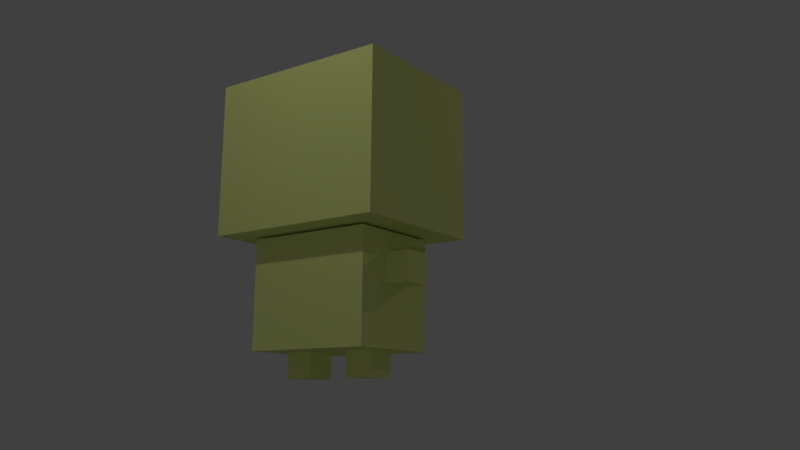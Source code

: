 # Source: CharacterSimple.blend  (saved by Blender 2.78.0; exported with 4.5.12 LTS)
import bpy
from mathutils import Matrix  # noqa: F401  (used for matrix-valued properties, if any)

bpy.ops.wm.read_factory_settings(use_empty=True)
scene = bpy.context.scene
scene.name = 'Scene'

# ---- collections
col_collection_1 = bpy.data.collections.new('Collection 1'); scene.collection.children.link(col_collection_1)

# ---- materials (node trees are filled in below, after node groups)
mat_material = bpy.data.materials.new('Material')
mat_material.alpha_threshold = 0.0
mat_material.use_transparent_shadow = False
mat_material.preview_render_type = 'CUBE'
mat_material.diffuse_color = (0.7112, 0.8, 0.2675, 1.0)
mat_material.roughness = 0.5
mat_material.specular_intensity = 0.48
mat_material.line_color = (0.0, 0.0, 0.0, 1.0)

# ---- material node trees

# ---- world
world_world = bpy.data.worlds.new('World'); scene.world = world_world
world_world.color = (0.05088, 0.05088, 0.05088)
world_world.use_sun_shadow = False
world_world.sun_shadow_jitter_overblur = 0.0
world_world.cycles.sampling_method = 'MANUAL'

# ---- cameras
cam_camera = bpy.data.cameras.new('Camera')
cam_camera.clip_end = 100.0
cam_camera.lens = 35.0
cam_camera.sensor_width = 32.0
cam_camera.sensor_height = 18.0
cam_camera.ortho_scale = 7.314
cam_camera.dof.focus_distance = 0.0
cam_camera.dof.aperture_fstop = 128.0

# ---- lights
light_lamp = bpy.data.lights.new('Lamp', 'POINT')
light_lamp.transmission_factor = 0.0
light_lamp.cutoff_distance = 30.0
light_lamp.energy = 100.0
light_lamp.shadow_buffer_clip_start = 1.001
light_lamp.shadow_soft_size = 0.1
light_lamp.shadow_maximum_resolution = 0.006
light_lamp.use_absolute_resolution = True
light_lamp_001 = bpy.data.lights.new('Lamp.001', 'POINT')
light_lamp_001.transmission_factor = 0.0
light_lamp_001.cutoff_distance = 30.0
light_lamp_001.energy = 100.0
light_lamp_001.shadow_buffer_clip_start = 1.001
light_lamp_001.shadow_soft_size = 0.1
light_lamp_001.shadow_maximum_resolution = 0.006
light_lamp_001.use_absolute_resolution = True
light_lamp_002 = bpy.data.lights.new('Lamp.002', 'POINT')
light_lamp_002.transmission_factor = 0.0
light_lamp_002.cutoff_distance = 30.0
light_lamp_002.energy = 100.0
light_lamp_002.shadow_buffer_clip_start = 1.001
light_lamp_002.shadow_soft_size = 0.1
light_lamp_002.shadow_maximum_resolution = 0.006
light_lamp_002.use_absolute_resolution = True

# ---- meshes
me_cube = bpy.data.meshes.new('Cube')
me_cube.from_pydata([(1.0, 1.0, -1.0), (1.0, -1.0, -1.0), (-1.0, -1.0, -1.0), (-1.0, 1.0, -1.0), (1.0, 1.0, 0.6253), (1.0, -1.0, 0.6253), (-1.0, -1.0, 0.6253), (-1.0, 1.0, 0.6253)], [], [(0, 1, 2, 3), (4, 7, 6, 5), (0, 4, 5, 1), (1, 5, 6, 2), (2, 6, 7, 3), (4, 0, 3, 7)])
me_cube.materials.append(mat_material)
me_cube.use_remesh_preserve_volume = False
me_cube.use_remesh_preserve_attributes = False
me_cube.use_mirror_vertex_groups = False
me_cube.update()
me_cube_001 = bpy.data.meshes.new('Cube.001')
me_cube_001.from_pydata([(1.0, 1.0, -1.0), (1.0, -1.0, -1.0), (-1.0, -1.0, -1.0), (-1.0, 1.0, -1.0), (1.0, 1.0, 1.0), (1.0, -1.0, 1.0), (-1.0, -1.0, 1.0), (-1.0, 1.0, 1.0)], [], [(0, 1, 2, 3), (4, 7, 6, 5), (0, 4, 5, 1), (1, 5, 6, 2), (2, 6, 7, 3), (4, 0, 3, 7)])
me_cube_001.materials.append(mat_material)
me_cube_001.use_remesh_preserve_volume = False
me_cube_001.use_remesh_preserve_attributes = False
me_cube_001.use_mirror_vertex_groups = False
me_cube_001.update()
me_cube_002 = bpy.data.meshes.new('Cube.002')
me_cube_002.from_pydata([(1.0, 1.0, -1.0), (1.0, -1.0, -1.0), (-1.0, -1.0, -1.0), (-1.0, 1.0, -1.0), (1.0, 1.0, 1.0), (1.0, -1.0, 1.0), (-1.0, -1.0, 1.0), (-1.0, 1.0, 1.0)], [], [(0, 1, 2, 3), (4, 7, 6, 5), (0, 4, 5, 1), (1, 5, 6, 2), (2, 6, 7, 3), (4, 0, 3, 7)])
me_cube_002.materials.append(mat_material)
me_cube_002.use_remesh_preserve_volume = False
me_cube_002.use_remesh_preserve_attributes = False
me_cube_002.use_mirror_vertex_groups = False
me_cube_002.update()
me_cube_003 = bpy.data.meshes.new('Cube.003')
me_cube_003.from_pydata([(1.0, 1.0, -1.0), (1.0, -1.0, -1.0), (-1.0, -1.0, -1.0), (-1.0, 1.0, -1.0), (1.0, 1.0, 1.0), (1.0, -1.0, 1.0), (-1.0, -1.0, 1.0), (-1.0, 1.0, 1.0)], [], [(0, 1, 2, 3), (4, 7, 6, 5), (0, 4, 5, 1), (1, 5, 6, 2), (2, 6, 7, 3), (4, 0, 3, 7)])
me_cube_003.materials.append(mat_material)
me_cube_003.use_remesh_preserve_volume = False
me_cube_003.use_remesh_preserve_attributes = False
me_cube_003.use_mirror_vertex_groups = False
me_cube_003.update()
me_cube_004 = bpy.data.meshes.new('Cube.004')
me_cube_004.from_pydata([(1.0, 1.0, -1.0), (1.0, -1.0, -1.0), (-1.0, -1.0, -1.0), (-1.0, 1.0, -1.0), (1.0, 1.0, 1.0), (1.0, -1.0, 1.0), (-1.0, -1.0, 1.0), (-1.0, 1.0, 1.0)], [], [(0, 1, 2, 3), (4, 7, 6, 5), (0, 4, 5, 1), (1, 5, 6, 2), (2, 6, 7, 3), (4, 0, 3, 7)])
me_cube_004.materials.append(mat_material)
me_cube_004.use_remesh_preserve_volume = False
me_cube_004.use_remesh_preserve_attributes = False
me_cube_004.use_mirror_vertex_groups = False
me_cube_004.update()

# ---- objects
ob_cube_003 = bpy.data.objects.new('Cube.003', me_cube)
ob_cube_001 = bpy.data.objects.new('Cube.001', me_cube)
ob_lamp = bpy.data.objects.new('Lamp', light_lamp)
ob_camera = bpy.data.objects.new('Camera', cam_camera)
ob_cube_000 = bpy.data.objects.new('Cube.000', me_cube_001)
ob_cube_002 = bpy.data.objects.new('Cube.002', me_cube_002)
ob_cube_004 = bpy.data.objects.new('Cube.004', me_cube_003)
ob_cube_005 = bpy.data.objects.new('Cube.005', me_cube_004)
ob_lamp_001 = bpy.data.objects.new('Lamp.001', light_lamp_001)
ob_lamp_002 = bpy.data.objects.new('Lamp.002', light_lamp_002)

# ---- transforms, parenting, visibility, modifiers, constraints
ob_cube_003.location = (0.0, 0.0, 0.977)
ob_cube_003.scale = (0.5133, 0.7063, 0.7063)
ob_cube_003.lock_rotations_4d = False
ob_cube_003.empty_display_type = 'ARROWS'
ob_cube_003.lineart.crease_threshold = 0.0
ob_cube_001.location = (0.0, 0.0, 2.444)
ob_cube_001.scale = (0.7852, 1.0, 1.0)
ob_cube_001.lock_rotations_4d = False
ob_cube_001.empty_display_type = 'ARROWS'
ob_cube_001.lineart.crease_threshold = 0.0
ob_lamp.location = (4.19, 0.934, 5.075)
ob_lamp.rotation_euler = (0.6503, 0.05522, 1.866)
ob_lamp.lock_rotations_4d = False
ob_lamp.empty_display_type = 'ARROWS'
ob_lamp.color = (0.0, 0.0, 0.0, 0.0)
ob_lamp.lineart.crease_threshold = 0.0
ob_camera.location = (6.814, 5.78, -0.3227)
ob_camera.rotation_euler = (1.782, -0.008903, 2.204)
ob_camera.lock_rotations_4d = False
ob_camera.empty_display_type = 'ARROWS'
ob_camera.color = (0.0, 0.0, 0.0, 0.0)
ob_camera.display_type = 'WIRE'
ob_camera.lineart.crease_threshold = 0.0
ob_cube_000.location = (0.0, 0.3876, 0.1644)
ob_cube_000.scale = (0.1568, 0.1568, 0.1568)
ob_cube_000.lock_rotations_4d = False
ob_cube_000.empty_display_type = 'ARROWS'
ob_cube_000.lineart.crease_threshold = 0.0
ob_cube_002.location = (0.0, -0.3876, 0.1644)
ob_cube_002.scale = (0.1568, 0.1568, 0.1568)
ob_cube_002.lock_rotations_4d = False
ob_cube_002.empty_display_type = 'ARROWS'
ob_cube_002.lineart.crease_threshold = 0.0
ob_cube_004.location = (0.0, -0.8149, 1.05)
ob_cube_004.scale = (0.1568, 0.1568, 0.1568)
ob_cube_004.lock_rotations_4d = False
ob_cube_004.empty_display_type = 'ARROWS'
ob_cube_004.lineart.crease_threshold = 0.0
ob_cube_005.location = (0.0, 0.8149, 1.05)
ob_cube_005.scale = (0.1568, 0.1568, 0.1568)
ob_cube_005.lock_rotations_4d = False
ob_cube_005.empty_display_type = 'ARROWS'
ob_cube_005.lineart.crease_threshold = 0.0
ob_lamp_001.location = (-7.151, 4.625, 5.075)
ob_lamp_001.rotation_euler = (0.6503, 0.05522, 1.866)
ob_lamp_001.lock_rotations_4d = False
ob_lamp_001.empty_display_type = 'ARROWS'
ob_lamp_001.color = (0.0, 0.0, 0.0, 0.0)
ob_lamp_001.lineart.crease_threshold = 0.0
ob_lamp_002.location = (9.159, 6.087, -1.469)
ob_lamp_002.rotation_euler = (0.6503, 0.05522, 1.866)
ob_lamp_002.lock_rotations_4d = False
ob_lamp_002.empty_display_type = 'ARROWS'
ob_lamp_002.color = (0.0, 0.0, 0.0, 0.0)
ob_lamp_002.lineart.crease_threshold = 0.0

# ---- collection membership
col_collection_1.objects.link(ob_cube_003)
col_collection_1.objects.link(ob_cube_001)
col_collection_1.objects.link(ob_lamp)
col_collection_1.objects.link(ob_camera)
col_collection_1.objects.link(ob_cube_000)
col_collection_1.objects.link(ob_cube_002)
col_collection_1.objects.link(ob_cube_004)
col_collection_1.objects.link(ob_cube_005)
col_collection_1.objects.link(ob_lamp_001)
col_collection_1.objects.link(ob_lamp_002)

# ---- scene / render settings (as saved in the file)
scene.camera = ob_camera
scene.frame_start = 1; scene.frame_end = 250; scene.frame_set(9)
scene.render.engine = 'BLENDER_EEVEE_NEXT'
scene.render.resolution_percentage = 50
scene.render.dither_intensity = 0.0
scene.cycles.use_denoising = False
scene.cycles.samples = 128
scene.cycles.sampling_pattern = 'TABULATED_SOBOL'
scene.cycles.light_sampling_threshold = 0.0
scene.cycles.use_adaptive_sampling = False
scene.cycles.use_light_tree = False
scene.cycles.blur_glossy = 0.0
scene.cycles.sample_clamp_indirect = 0.0
scene.view_settings.view_transform = 'Standard'
bpy.context.view_layer.update()
